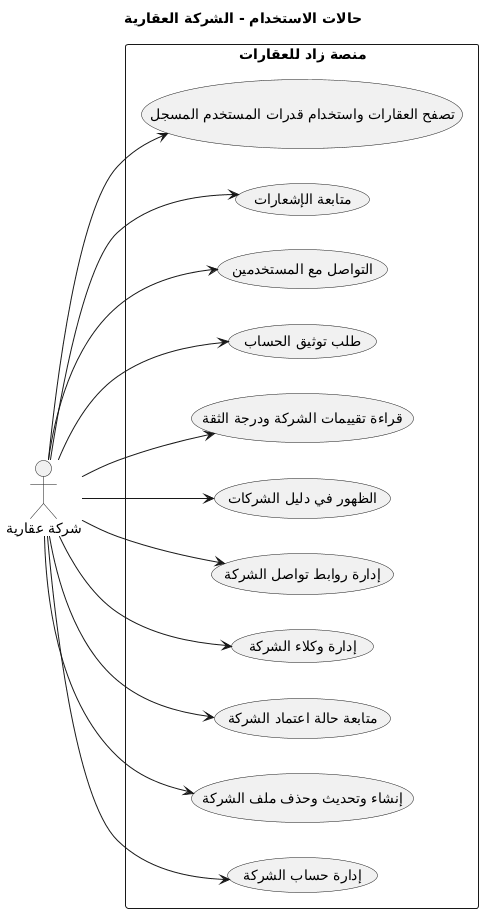

The diagram above was rendered by PlantUML. Its source (embedded in the PNG):
@startuml
title حالات الاستخدام - الشركة العقارية
left to right direction
skinparam packageStyle rectangle

actor "شركة عقارية" as Company

rectangle "منصة زاد للعقارات" {
  usecase "إدارة حساب الشركة" as UC_Profile
  usecase "إنشاء وتحديث وحذف ملف الشركة" as UC_CompanyProfile
  usecase "متابعة حالة اعتماد الشركة" as UC_Approval
  usecase "إدارة وكلاء الشركة" as UC_Agents
  usecase "إدارة روابط تواصل الشركة" as UC_Social
  usecase "الظهور في دليل الشركات" as UC_Public
  usecase "قراءة تقييمات الشركة ودرجة الثقة" as UC_Reviews
  usecase "طلب توثيق الحساب" as UC_Verification
  usecase "التواصل مع المستخدمين" as UC_Messages
  usecase "متابعة الإشعارات" as UC_Notifications
  usecase "تصفح العقارات واستخدام قدرات المستخدم المسجل" as UC_Shared
}

Company --> UC_Profile
Company --> UC_CompanyProfile
Company --> UC_Approval
Company --> UC_Agents
Company --> UC_Social
Company --> UC_Public
Company --> UC_Reviews
Company --> UC_Verification
Company --> UC_Messages
Company --> UC_Notifications
Company --> UC_Shared
@enduml